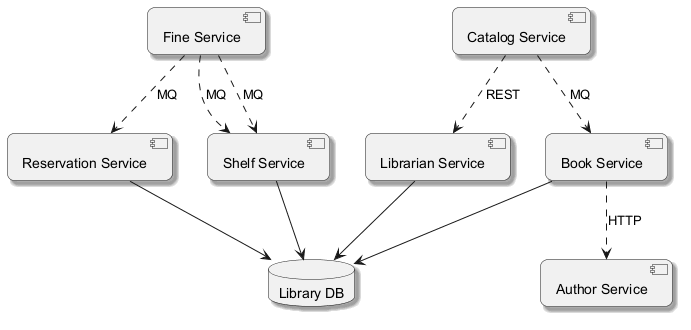

The diagram above was rendered by PlantUML. Its source (embedded in the PNG):
@startuml
skinparam backgroundColor #FFFFFF
skinparam roundCorner 15
skinparam shadowing true
component "Book Service" as C_BookService
component "Reservation Service" as C_ReservationService
component "Fine Service" as C_FineService
component "Catalog Service" as C_CatalogService
component "Librarian Service" as C_LibrarianService
component "Author Service" as C_AuthorService
component "Shelf Service" as C_ShelfService
database "Library DB" as DB_library
C_BookService --> DB_library
C_ReservationService --> DB_library
C_LibrarianService --> DB_library
C_ShelfService --> DB_library
C_BookService ..> C_AuthorService : HTTP
C_CatalogService ..> C_LibrarianService : REST
C_CatalogService ..> C_BookService : MQ
C_FineService ..> C_ShelfService : MQ
C_FineService ..> C_ShelfService : MQ
C_FineService ..> C_ReservationService : MQ
@enduml